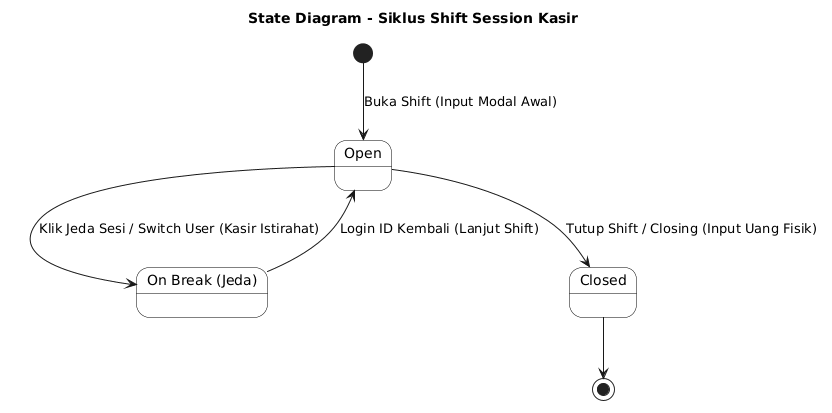

The diagram above was rendered by PlantUML. Its source (embedded in the PNG):
@startuml
skinparam monochrome true
skinparam shadowing false
skinparam state {
  BackgroundColor white
  BorderColor black
}

title State Diagram - Siklus Shift Session Kasir

state "Open" as Open
state "On Break (Jeda)" as OnBreak
state "Closed" as Closed

[*] --> Open : Buka Shift (Input Modal Awal)

Open --> OnBreak : Klik Jeda Sesi / Switch User (Kasir Istirahat)
OnBreak --> Open : Login ID Kembali (Lanjut Shift)

Open --> Closed : Tutup Shift / Closing (Input Uang Fisik)

Closed --> [*]
@enduml